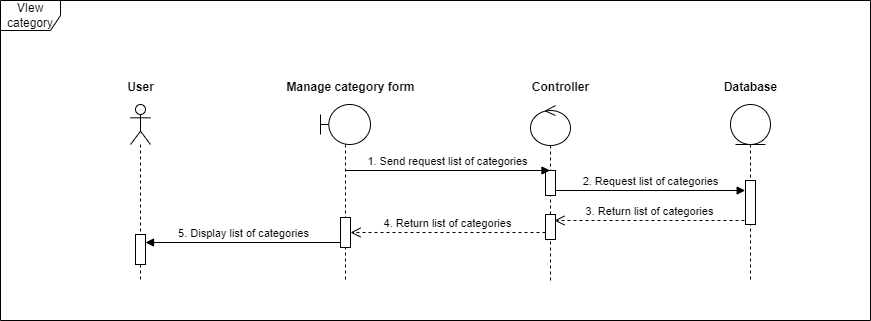

The diagram above was exported from draw.io. Its source (the exported page's mxGraphModel, read from the mxfile embedded in the PNG):
<mxGraphModel dx="2035" dy="1018" grid="1" gridSize="10" guides="1" tooltips="1" connect="1" arrows="1" fold="1" page="1" pageScale="1" pageWidth="850" pageHeight="1100" math="0" shadow="0">
  <root>
    <mxCell id="0" />
    <mxCell id="1" parent="0" />
    <mxCell id="2" value="VIew category" style="shape=umlFrame;whiteSpace=wrap;html=1;pointerEvents=0;" vertex="1" parent="1">
      <mxGeometry x="1575" y="4279" width="870" height="320" as="geometry" />
    </mxCell>
    <mxCell id="3" value="" style="shape=umlLifeline;perimeter=lifelinePerimeter;whiteSpace=wrap;html=1;container=1;dropTarget=0;collapsible=0;recursiveResize=0;outlineConnect=0;portConstraint=eastwest;newEdgeStyle={&quot;curved&quot;:0,&quot;rounded&quot;:0};participant=umlActor;" vertex="1" parent="1">
      <mxGeometry x="1705" y="4383" width="20" height="176" as="geometry" />
    </mxCell>
    <mxCell id="4" value="" style="html=1;points=[[0,0,0,0,5],[0,1,0,0,-5],[1,0,0,0,5],[1,1,0,0,-5]];perimeter=orthogonalPerimeter;outlineConnect=0;targetShapes=umlLifeline;portConstraint=eastwest;newEdgeStyle={&quot;curved&quot;:0,&quot;rounded&quot;:0};" vertex="1" parent="3">
      <mxGeometry x="5" y="130" width="10" height="30" as="geometry" />
    </mxCell>
    <mxCell id="5" value="" style="shape=umlLifeline;perimeter=lifelinePerimeter;whiteSpace=wrap;html=1;container=1;dropTarget=0;collapsible=0;recursiveResize=0;outlineConnect=0;portConstraint=eastwest;newEdgeStyle={&quot;curved&quot;:0,&quot;rounded&quot;:0};participant=umlBoundary;" vertex="1" parent="1">
      <mxGeometry x="1895" y="4383" width="50" height="176" as="geometry" />
    </mxCell>
    <mxCell id="6" value="" style="html=1;points=[[0,0,0,0,5],[0,1,0,0,-5],[1,0,0,0,5],[1,1,0,0,-5]];perimeter=orthogonalPerimeter;outlineConnect=0;targetShapes=umlLifeline;portConstraint=eastwest;newEdgeStyle={&quot;curved&quot;:0,&quot;rounded&quot;:0};" vertex="1" parent="5">
      <mxGeometry x="20" y="113" width="10" height="30" as="geometry" />
    </mxCell>
    <mxCell id="7" value="" style="shape=umlLifeline;perimeter=lifelinePerimeter;whiteSpace=wrap;html=1;container=1;dropTarget=0;collapsible=0;recursiveResize=0;outlineConnect=0;portConstraint=eastwest;newEdgeStyle={&quot;curved&quot;:0,&quot;rounded&quot;:0};participant=umlEntity;" vertex="1" parent="1">
      <mxGeometry x="2305" y="4383" width="40" height="176" as="geometry" />
    </mxCell>
    <mxCell id="8" value="" style="html=1;points=[[0,0,0,0,5],[0,1,0,0,-5],[1,0,0,0,5],[1,1,0,0,-5]];perimeter=orthogonalPerimeter;outlineConnect=0;targetShapes=umlLifeline;portConstraint=eastwest;newEdgeStyle={&quot;curved&quot;:0,&quot;rounded&quot;:0};" vertex="1" parent="7">
      <mxGeometry x="15" y="76" width="10" height="44" as="geometry" />
    </mxCell>
    <mxCell id="9" value="" style="shape=umlLifeline;perimeter=lifelinePerimeter;whiteSpace=wrap;html=1;container=1;dropTarget=0;collapsible=0;recursiveResize=0;outlineConnect=0;portConstraint=eastwest;newEdgeStyle={&quot;curved&quot;:0,&quot;rounded&quot;:0};participant=umlControl;" vertex="1" parent="1">
      <mxGeometry x="2105" y="4384" width="40" height="175" as="geometry" />
    </mxCell>
    <mxCell id="10" value="" style="html=1;points=[[0,0,0,0,5],[0,1,0,0,-5],[1,0,0,0,5],[1,1,0,0,-5]];perimeter=orthogonalPerimeter;outlineConnect=0;targetShapes=umlLifeline;portConstraint=eastwest;newEdgeStyle={&quot;curved&quot;:0,&quot;rounded&quot;:0};" vertex="1" parent="9">
      <mxGeometry x="15" y="65" width="10" height="25" as="geometry" />
    </mxCell>
    <mxCell id="11" value="" style="html=1;points=[[0,0,0,0,5],[0,1,0,0,-5],[1,0,0,0,5],[1,1,0,0,-5]];perimeter=orthogonalPerimeter;outlineConnect=0;targetShapes=umlLifeline;portConstraint=eastwest;newEdgeStyle={&quot;curved&quot;:0,&quot;rounded&quot;:0};" vertex="1" parent="9">
      <mxGeometry x="15" y="109" width="10" height="25" as="geometry" />
    </mxCell>
    <mxCell id="12" value="Database" style="text;align=center;fontStyle=1;verticalAlign=middle;spacingLeft=3;spacingRight=3;strokeColor=none;rotatable=0;points=[[0,0.5],[1,0.5]];portConstraint=eastwest;html=1;" vertex="1" parent="1">
      <mxGeometry x="2285" y="4353" width="80" height="26" as="geometry" />
    </mxCell>
    <mxCell id="13" value="Contr&lt;span style=&quot;color: rgba(0, 0, 0, 0); font-family: monospace; font-size: 0px; font-weight: 400; text-align: start;&quot;&gt;%3CmxGraphModel%3E%3Croot%3E%3CmxCell%20id%3D%220%22%2F%3E%3CmxCell%20id%3D%221%22%20parent%3D%220%22%2F%3E%3CmxCell%20id%3D%222%22%20value%3D%22Database%22%20style%3D%22text%3Balign%3Dcenter%3BfontStyle%3D1%3BverticalAlign%3Dmiddle%3BspacingLeft%3D3%3BspacingRight%3D3%3BstrokeColor%3Dnone%3Brotatable%3D0%3Bpoints%3D%5B%5B0%2C0.5%5D%2C%5B1%2C0.5%5D%5D%3BportConstraint%3Deastwest%3Bhtml%3D1%3B%22%20vertex%3D%221%22%20parent%3D%221%22%3E%3CmxGeometry%20x%3D%22760%22%20y%3D%2290%22%20width%3D%2280%22%20height%3D%2226%22%20as%3D%22geometry%22%2F%3E%3C%2FmxCell%3E%3C%2Froot%3E%3C%2FmxGraphModel%3E&lt;/span&gt;oller" style="text;align=center;fontStyle=1;verticalAlign=middle;spacingLeft=3;spacingRight=3;strokeColor=none;rotatable=0;points=[[0,0.5],[1,0.5]];portConstraint=eastwest;html=1;" vertex="1" parent="1">
      <mxGeometry x="2095" y="4353" width="80" height="26" as="geometry" />
    </mxCell>
    <mxCell id="14" value="User" style="text;align=center;fontStyle=1;verticalAlign=middle;spacingLeft=3;spacingRight=3;strokeColor=none;rotatable=0;points=[[0,0.5],[1,0.5]];portConstraint=eastwest;html=1;" vertex="1" parent="1">
      <mxGeometry x="1675" y="4353" width="80" height="26" as="geometry" />
    </mxCell>
    <mxCell id="15" value="Manage category form" style="text;align=center;fontStyle=1;verticalAlign=middle;spacingLeft=3;spacingRight=3;strokeColor=none;rotatable=0;points=[[0,0.5],[1,0.5]];portConstraint=eastwest;html=1;" vertex="1" parent="1">
      <mxGeometry x="1885" y="4353" width="80" height="26" as="geometry" />
    </mxCell>
    <mxCell id="16" value="5. Display list of categories" style="html=1;verticalAlign=bottom;endArrow=block;curved=0;rounded=0;exitX=0;exitY=1;exitDx=0;exitDy=-5;exitPerimeter=0;" edge="1" source="6" parent="1">
      <mxGeometry x="-0.002" width="80" relative="1" as="geometry">
        <mxPoint x="1885" y="4576" as="sourcePoint" />
        <mxPoint x="1720" y="4521" as="targetPoint" />
        <mxPoint as="offset" />
      </mxGeometry>
    </mxCell>
    <mxCell id="17" value="1. Send request list of categories" style="html=1;verticalAlign=bottom;endArrow=block;curved=0;rounded=0;endFill=1;" edge="1" parent="1">
      <mxGeometry x="-0.002" width="80" relative="1" as="geometry">
        <mxPoint x="1919.8333333333335" y="4449" as="sourcePoint" />
        <mxPoint x="2124.5" y="4449" as="targetPoint" />
        <mxPoint as="offset" />
      </mxGeometry>
    </mxCell>
    <mxCell id="18" value="2. Request list of categories" style="html=1;verticalAlign=bottom;endArrow=block;curved=0;rounded=0;endFill=1;" edge="1" source="10" parent="1">
      <mxGeometry x="-0.0034" width="80" relative="1" as="geometry">
        <mxPoint x="2135" y="4469" as="sourcePoint" />
        <mxPoint x="2319.67" y="4469" as="targetPoint" />
        <mxPoint as="offset" />
      </mxGeometry>
    </mxCell>
    <mxCell id="19" value="3. Return list of categories" style="html=1;verticalAlign=bottom;endArrow=open;dashed=1;endSize=8;curved=0;rounded=0;" edge="1" parent="1">
      <mxGeometry relative="1" as="geometry">
        <mxPoint x="2319" y="4499" as="sourcePoint" />
        <mxPoint x="2129" y="4499" as="targetPoint" />
        <mxPoint as="offset" />
      </mxGeometry>
    </mxCell>
    <mxCell id="20" value="4. Return list of categories" style="html=1;verticalAlign=bottom;endArrow=open;dashed=1;endSize=8;curved=0;rounded=0;" edge="1" target="6" parent="1">
      <mxGeometry relative="1" as="geometry">
        <mxPoint x="2120" y="4511" as="sourcePoint" />
        <mxPoint x="1930" y="4511" as="targetPoint" />
        <mxPoint as="offset" />
      </mxGeometry>
    </mxCell>
  </root>
</mxGraphModel>